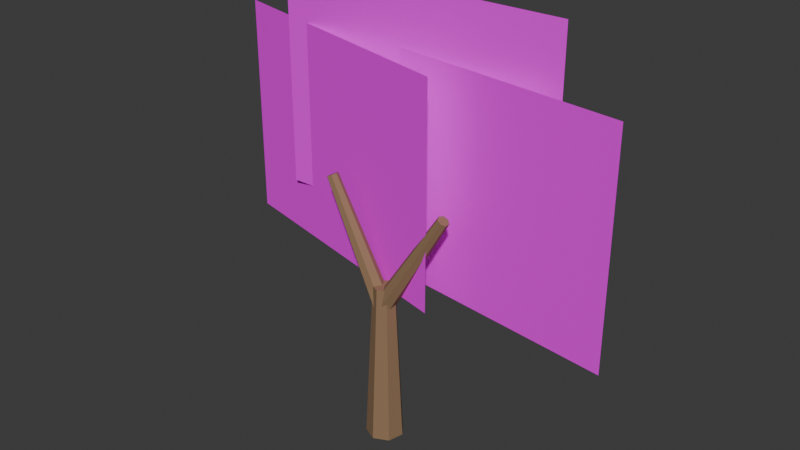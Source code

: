 # Source: TREE_NATIVE_ROUNDED_001_V4_MAP.blend  (saved by Blender 5.2.44; exported with 4.5.12 LTS)
import bpy
from mathutils import Matrix  # noqa: F401  (used for matrix-valued properties, if any)

bpy.ops.wm.read_factory_settings(use_empty=True)
scene = bpy.context.scene
scene.name = 'Scene'

# ---- collections
col_collection = bpy.data.collections.new('Collection'); scene.collection.children.link(col_collection)

# ---- images (referenced by path relative to the original .blend; pixels are not part of the script)
import os
ASSET_DIR = os.environ.get("B2B_ASSET_DIR", "")  # directory of the original .blend (textures are referenced by path, not embedded)
HERE = os.path.dirname(os.path.abspath(__file__))  # packed textures are extracted next to this script under _unpacked/

def load_image(name, relpath, width, height, colorspace="sRGB"):
    """Load a texture the original file referenced (path relative to the .blend, or extracted next to this script)."""
    p = next((c for c in (os.path.join(HERE, relpath), os.path.join(ASSET_DIR, relpath)) if relpath and os.path.exists(c)), "")
    if p:
        img = bpy.data.images.load(p, check_existing=True)
        img.name = name
    else:  # same state as the original file: an image datablock whose file is absent (Cycles renders it pink)
        img = bpy.data.images.new(name, width, height)
        img.source = "FILE"
        img.filepath = "//" + (relpath or name)
    img.colorspace_settings.name = colorspace
    return img
img_growgo_native_rounded_v4_cluster_atlas_png_002 = load_image('GROWGO_NATIVE_ROUNDED_V4_CLUSTER_ATLAS.png.002', 'GROWGO_NATIVE_ROUNDED_V4_CLUSTER_ATLAS.png', 1024, 1024, 'sRGB')

# ---- materials (node trees are filled in below, after node groups)
mat_gg_mat_tree_bark_shared_004 = bpy.data.materials.new('GG_MAT_TREE_BARK_SHARED.004')
mat_gg_mat_tree_bark_shared_004.diffuse_color = (0.28, 0.17, 0.09, 1.0)
mat_gg_mat_native_v4_illustrated_cluster_atlas_002 = bpy.data.materials.new('GG_MAT_NATIVE_V4_ILLUSTRATED_CLUSTER_ATLAS.002')

# ---- material node trees
mat_gg_mat_tree_bark_shared_004.use_nodes = True; mat_gg_mat_tree_bark_shared_004.node_tree.nodes.clear()
_N = mat_gg_mat_tree_bark_shared_004.node_tree.nodes; _L = mat_gg_mat_tree_bark_shared_004.node_tree.links
n0 = _N.new('ShaderNodeBsdfPrincipled'); n0.name = 'Principled BSDF'; n0.location = (-200, 100)
n0.inputs[0].default_value = (0.28, 0.17, 0.09, 1.0)
n0.inputs[2].default_value = 0.82
n0.inputs[10].default_value = 0.005
n1 = _N.new('ShaderNodeOutputMaterial'); n1.name = 'Material Output'; n1.location = (200, 100)
_L.new(n0.outputs[0], n1.inputs[0])
n1.is_active_output = True
mat_gg_mat_native_v4_illustrated_cluster_atlas_002.use_nodes = True; mat_gg_mat_native_v4_illustrated_cluster_atlas_002.node_tree.nodes.clear()
_N = mat_gg_mat_native_v4_illustrated_cluster_atlas_002.node_tree.nodes; _L = mat_gg_mat_native_v4_illustrated_cluster_atlas_002.node_tree.links
n0 = _N.new('ShaderNodeOutputMaterial'); n0.name = 'Material Output'; n0.location = (0, 0)
n1 = _N.new('ShaderNodeBsdfPrincipled'); n1.name = 'Principled BSDF'; n1.location = (0, 0)
n1.inputs[2].default_value = 0.85
n1.inputs[10].default_value = 0.005
n2 = _N.new('ShaderNodeTexImage'); n2.name = 'Image Texture'; n2.location = (0, 0)
n2.image = img_growgo_native_rounded_v4_cluster_atlas_png_002
_L.new(n2.outputs[0], n1.inputs[0])
_L.new(n2.outputs[1], n1.inputs[4])
_L.new(n1.outputs[0], n0.inputs[0])
n0.is_active_output = True

# ---- world
world_world = bpy.data.worlds.new('World'); scene.world = world_world
world_world.use_nodes = True; world_world.node_tree.nodes.clear()
_N = world_world.node_tree.nodes; _L = world_world.node_tree.links
n0 = _N.new('ShaderNodeOutputWorld'); n0.name = 'World Output'; n0.location = (200, 100)
n1 = _N.new('ShaderNodeBackground'); n1.name = 'Background'; n1.location = (-200, 100)
n1.inputs[0].default_value = (0.05088, 0.05088, 0.05088, 1.0)
_L.new(n1.outputs[0], n0.inputs[0])
n0.is_active_output = True
world_world.color = (0.05088, 0.05088, 0.05088)
world_world.sun_shadow_jitter_overblur = 0.0

# ---- meshes
me_cone_012 = bpy.data.meshes.new('Cone.012')
me_cone_012.from_pydata([(0.0, 0.3, -1.3), (0.0, 0.174, 1.3), (0.2345, 0.187, -1.3), (0.136, 0.1085, 1.3), (0.2925, -0.06676, -1.3), (0.1696, -0.03872, 1.3), (0.1302, -0.2703, -1.3), (0.0755, -0.1568, 1.3), (-0.1302, -0.2703, -1.3), (-0.0755, -0.1568, 1.3), (-0.2925, -0.06676, -1.3), (-0.1696, -0.03872, 1.3), (-0.2345, 0.187, -1.3), (-0.136, 0.1085, 1.3)], [], [(0, 1, 3, 2), (2, 3, 5, 4), (4, 5, 7, 6), (6, 7, 9, 8), (8, 9, 11, 10), (3, 1, 13, 11, 9, 7, 5), (10, 11, 13, 12), (12, 13, 1, 0), (0, 2, 4, 6, 8, 10, 12)])
_uv = me_cone_012.uv_layers.new(name='UVMap')
_uv.uv.foreach_set('vector', [1.0, 0.5, 1.0, 1.0, 0.8571, 1.0, 0.8571, 0.5, 0.8571, 0.5, 0.8571, 1.0, 0.7143, 1.0, 0.7143, 0.5, 0.7143, 0.5, 0.7143, 1.0, 0.5714, 1.0, 0.5714, 0.5, 0.5714, 0.5, 0.5714, 1.0, 0.4286, 1.0, 0.4286, 0.5, 0.4286, 0.5, 0.4286, 1.0, 0.2857, 1.0, 0.2857, 0.5, 0.4376, 0.3996, 0.25, 0.49, 0.06236, 0.3996, 0.01602, 0.1966, 0.1459, 0.03377, 0.3541, 0.03377, 0.484, 0.1966, 0.2857, 0.5, 0.2857, 1.0, 0.1429, 1.0, 0.1429, 0.5, 0.1429, 0.5, 0.1429, 1.0, 2.98e-08, 1.0, 2.98e-08, 0.5, 0.75, 0.49, 0.9376, 0.3996, 0.984, 0.1966, 0.8541, 0.03377, 0.6459, 0.03377, 0.516, 0.1966, 0.5624, 0.3996])
me_cone_012.materials.append(mat_gg_mat_tree_bark_shared_004)
me_cone_012.update()
me_cone_013 = bpy.data.meshes.new('Cone.013')
me_cone_013.from_pydata([(0.0, 0.16, -1.074), (0.0, 0.0928, 1.074), (0.1251, 0.09976, -1.074), (0.07255, 0.05786, 1.074), (0.156, -0.0356, -1.074), (0.09047, -0.02065, 1.074), (0.06942, -0.1442, -1.074), (0.04026, -0.08361, 1.074), (-0.06942, -0.1442, -1.074), (-0.04026, -0.08361, 1.074), (-0.156, -0.0356, -1.074), (-0.09047, -0.02065, 1.074), (-0.1251, 0.09976, -1.074), (-0.07255, 0.05786, 1.074)], [], [(0, 1, 3, 2), (2, 3, 5, 4), (4, 5, 7, 6), (6, 7, 9, 8), (8, 9, 11, 10), (3, 1, 13, 11, 9, 7, 5), (10, 11, 13, 12), (12, 13, 1, 0), (0, 2, 4, 6, 8, 10, 12)])
_uv = me_cone_013.uv_layers.new(name='UVMap')
_uv.uv.foreach_set('vector', [1.0, 0.5, 1.0, 1.0, 0.8571, 1.0, 0.8571, 0.5, 0.8571, 0.5, 0.8571, 1.0, 0.7143, 1.0, 0.7143, 0.5, 0.7143, 0.5, 0.7143, 1.0, 0.5714, 1.0, 0.5714, 0.5, 0.5714, 0.5, 0.5714, 1.0, 0.4286, 1.0, 0.4286, 0.5, 0.4286, 0.5, 0.4286, 1.0, 0.2857, 1.0, 0.2857, 0.5, 0.4376, 0.3996, 0.25, 0.49, 0.06236, 0.3996, 0.01602, 0.1966, 0.1459, 0.03377, 0.3541, 0.03377, 0.484, 0.1966, 0.2857, 0.5, 0.2857, 1.0, 0.1429, 1.0, 0.1429, 0.5, 0.1429, 0.5, 0.1429, 1.0, 2.98e-08, 1.0, 2.98e-08, 0.5, 0.75, 0.49, 0.9376, 0.3996, 0.984, 0.1966, 0.8541, 0.03377, 0.6459, 0.03377, 0.516, 0.1966, 0.5624, 0.3996])
me_cone_013.materials.append(mat_gg_mat_tree_bark_shared_004)
me_cone_013.update()
me_cone_014 = bpy.data.meshes.new('Cone.014')
me_cone_014.from_pydata([(0.0, 0.16, -0.9991), (0.0, 0.0928, 0.9991), (0.1251, 0.09976, -0.9991), (0.07255, 0.05786, 0.9991), (0.156, -0.0356, -0.9991), (0.09047, -0.02065, 0.9991), (0.06942, -0.1442, -0.9991), (0.04026, -0.08361, 0.9991), (-0.06942, -0.1442, -0.9991), (-0.04026, -0.08361, 0.9991), (-0.156, -0.0356, -0.9991), (-0.09047, -0.02065, 0.9991), (-0.1251, 0.09976, -0.9991), (-0.07255, 0.05786, 0.9991)], [], [(0, 1, 3, 2), (2, 3, 5, 4), (4, 5, 7, 6), (6, 7, 9, 8), (8, 9, 11, 10), (3, 1, 13, 11, 9, 7, 5), (10, 11, 13, 12), (12, 13, 1, 0), (0, 2, 4, 6, 8, 10, 12)])
_uv = me_cone_014.uv_layers.new(name='UVMap')
_uv.uv.foreach_set('vector', [1.0, 0.5, 1.0, 1.0, 0.8571, 1.0, 0.8571, 0.5, 0.8571, 0.5, 0.8571, 1.0, 0.7143, 1.0, 0.7143, 0.5, 0.7143, 0.5, 0.7143, 1.0, 0.5714, 1.0, 0.5714, 0.5, 0.5714, 0.5, 0.5714, 1.0, 0.4286, 1.0, 0.4286, 0.5, 0.4286, 0.5, 0.4286, 1.0, 0.2857, 1.0, 0.2857, 0.5, 0.4376, 0.3996, 0.25, 0.49, 0.06236, 0.3996, 0.01602, 0.1966, 0.1459, 0.03377, 0.3541, 0.03377, 0.484, 0.1966, 0.2857, 0.5, 0.2857, 1.0, 0.1429, 1.0, 0.1429, 0.5, 0.1429, 0.5, 0.1429, 1.0, 2.98e-08, 1.0, 2.98e-08, 0.5, 0.75, 0.49, 0.9376, 0.3996, 0.984, 0.1966, 0.8541, 0.03377, 0.6459, 0.03377, 0.516, 0.1966, 0.5624, 0.3996])
me_cone_014.materials.append(mat_gg_mat_tree_bark_shared_004)
me_cone_014.update()
me_gg_native_v4_cluster_00_002 = bpy.data.meshes.new('GG_NATIVE_V4_CLUSTER_00.002')
me_gg_native_v4_cluster_00_002.from_pydata([(-2.225, 0.0, -1.775), (2.225, 0.0, -1.775), (2.225, 0.0, 1.775), (-2.225, 0.0, 1.775)], [], [(0, 1, 2, 3)])
_uv = me_gg_native_v4_cluster_00_002.uv_layers.new(name='UVMap')
_uv.uv.foreach_set('vector', [0.0, 0.5, 0.25, 0.5, 0.25, 1.0, 0.0, 1.0])
me_gg_native_v4_cluster_00_002.materials.append(mat_gg_mat_native_v4_illustrated_cluster_atlas_002)
me_gg_native_v4_cluster_00_002.update()
me_gg_native_v4_cluster_01_002 = bpy.data.meshes.new('GG_NATIVE_V4_CLUSTER_01.002')
me_gg_native_v4_cluster_01_002.from_pydata([(-2.225, 0.0, -1.775), (2.225, 0.0, -1.775), (2.225, 0.0, 1.775), (-2.225, 0.0, 1.775)], [], [(0, 1, 2, 3)])
_uv = me_gg_native_v4_cluster_01_002.uv_layers.new(name='UVMap')
_uv.uv.foreach_set('vector', [0.25, 0.5, 0.5, 0.5, 0.5, 1.0, 0.25, 1.0])
me_gg_native_v4_cluster_01_002.materials.append(mat_gg_mat_native_v4_illustrated_cluster_atlas_002)
me_gg_native_v4_cluster_01_002.update()
me_gg_native_v4_cluster_02_002 = bpy.data.meshes.new('GG_NATIVE_V4_CLUSTER_02.002')
me_gg_native_v4_cluster_02_002.from_pydata([(-2.4, 0.0, -1.775), (2.4, 0.0, -1.775), (2.4, 0.0, 1.775), (-2.4, 0.0, 1.775)], [], [(0, 1, 2, 3)])
_uv = me_gg_native_v4_cluster_02_002.uv_layers.new(name='UVMap')
_uv.uv.foreach_set('vector', [0.5, 0.5, 0.75, 0.5, 0.75, 1.0, 0.5, 1.0])
me_gg_native_v4_cluster_02_002.materials.append(mat_gg_mat_native_v4_illustrated_cluster_atlas_002)
me_gg_native_v4_cluster_02_002.update()

# ---- objects
ob_gg_native_v4_locked_carcass_00 = bpy.data.objects.new('GG_NATIVE_V4_LOCKED_CARCASS_00', me_cone_012)
ob_gg_native_v4_locked_carcass_01 = bpy.data.objects.new('GG_NATIVE_V4_LOCKED_CARCASS_01', me_cone_013)
ob_gg_native_v4_locked_carcass_02 = bpy.data.objects.new('GG_NATIVE_V4_LOCKED_CARCASS_02', me_cone_014)
ob_gg_native_v4_cluster_00 = bpy.data.objects.new('GG_NATIVE_V4_CLUSTER_00', me_gg_native_v4_cluster_00_002)
ob_gg_native_v4_cluster_01 = bpy.data.objects.new('GG_NATIVE_V4_CLUSTER_01', me_gg_native_v4_cluster_01_002)
ob_gg_native_v4_cluster_02 = bpy.data.objects.new('GG_NATIVE_V4_CLUSTER_02', me_gg_native_v4_cluster_02_002)

# ---- transforms, parenting, visibility, modifiers, constraints
ob_gg_native_v4_locked_carcass_00.location = (0.0, 0.0, 1.3)
ob_gg_native_v4_locked_carcass_00.rotation_euler = (0.0, -0.0, -3.142)
ob_gg_native_v4_locked_carcass_01.location = (-0.5, 0.01, 3.15)
ob_gg_native_v4_locked_carcass_01.rotation_euler = (0.4846, -1.724e-07, -1.591)
ob_gg_native_v4_locked_carcass_02.location = (0.525, 0.01, 3.15)
ob_gg_native_v4_locked_carcass_02.rotation_euler = (0.5534, -3.822e-08, 1.59)
ob_gg_native_v4_cluster_00.location = (-1.35, 0.48, 4.25)
ob_gg_native_v4_cluster_00.rotation_euler = (0.0, 0.0, -0.2443)
ob_gg_native_v4_cluster_01.location = (1.3, 0.46, 4.25)
ob_gg_native_v4_cluster_01.rotation_euler = (0.0, 0.0, -0.1222)
ob_gg_native_v4_cluster_02.location = (0.0, 0.65, 5.15)

# ---- collection membership
col_collection.objects.link(ob_gg_native_v4_locked_carcass_00)
col_collection.objects.link(ob_gg_native_v4_locked_carcass_01)
col_collection.objects.link(ob_gg_native_v4_locked_carcass_02)
col_collection.objects.link(ob_gg_native_v4_cluster_00)
col_collection.objects.link(ob_gg_native_v4_cluster_01)
col_collection.objects.link(ob_gg_native_v4_cluster_02)

# ---- scene / render settings (as saved in the file)
scene.frame_start = 1; scene.frame_end = 250; scene.frame_set(1)
scene.render.engine = 'BLENDER_EEVEE_NEXT'
scene.render.bake_bias = 0.0
scene.render.bake_samples = 0
scene.render.compositor_device = 'GPU'
scene.eevee.use_volume_custom_range = False
scene.eevee.fast_gi_thickness_near = 0.1
scene.eevee.fast_gi_thickness_far = 0.0
scene.eevee.ray_tracing_options.screen_trace_thickness = 0.1
bpy.context.view_layer.update()

# ---- added for rendering (the .blend has no active camera and no usable light): camera, sun
cam_auto = bpy.data.cameras.new('AutoCamera')
cam_auto.lens = 50.0
cam_auto.sensor_width = 36.0
cam_auto.clip_end = 1000.0
ob_auto_camera = bpy.data.objects.new('AutoCamera', cam_auto)
scene.collection.objects.link(ob_auto_camera)
ob_auto_camera.location = (9.20266, -10.6844, 10.8248)
ob_auto_camera.rotation_euler = (1.09748, -7.21219e-08, 0.694738)
scene.camera = ob_auto_camera
light_auto_sun = bpy.data.lights.new('AutoSun', 'SUN')
light_auto_sun.energy = 3.0
light_auto_sun.angle = 0.0523599
ob_auto_sun = bpy.data.objects.new('AutoSun', light_auto_sun)
scene.collection.objects.link(ob_auto_sun)
ob_auto_sun.rotation_euler = (0.872665, 0.174533, 0.523599)
bpy.context.view_layer.update()
